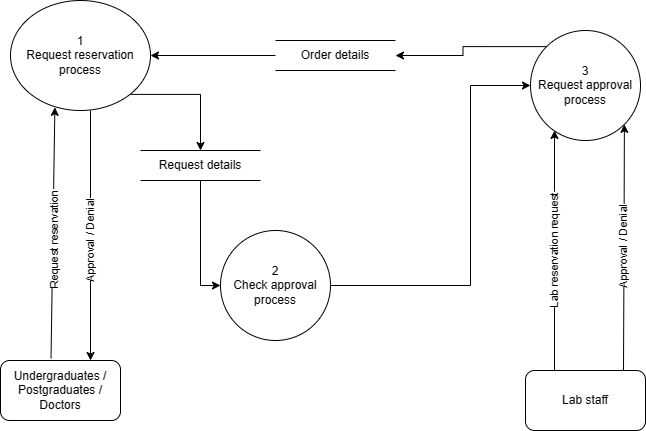

The diagram above was exported from draw.io. Its source (the exported page's mxGraphModel, read from the mxfile embedded in the PNG):
<mxGraphModel dx="725" dy="1626" grid="1" gridSize="10" guides="1" tooltips="1" connect="1" arrows="1" fold="1" page="1" pageScale="1" pageWidth="850" pageHeight="1100" math="0" shadow="0">
  <root>
    <mxCell id="0" />
    <mxCell id="1" parent="0" />
    <mxCell id="jdCrTWtII0duZCCrANSL-3" style="edgeStyle=orthogonalEdgeStyle;rounded=0;orthogonalLoop=1;jettySize=auto;html=1;exitX=1;exitY=0.5;exitDx=0;exitDy=0;entryX=0;entryY=0.5;entryDx=0;entryDy=0;" edge="1" parent="1" source="uxte9Tt47OVvxH6o0-YY-1" target="uxte9Tt47OVvxH6o0-YY-3">
      <mxGeometry relative="1" as="geometry">
        <Array as="points">
          <mxPoint x="560" y="265" />
          <mxPoint x="560" y="65" />
        </Array>
      </mxGeometry>
    </mxCell>
    <mxCell id="uxte9Tt47OVvxH6o0-YY-1" value="2&lt;br&gt;Check approval process" style="ellipse;whiteSpace=wrap;html=1;" parent="1" vertex="1">
      <mxGeometry x="310" y="210" width="110" height="110" as="geometry" />
    </mxCell>
    <mxCell id="uxte9Tt47OVvxH6o0-YY-13" style="edgeStyle=orthogonalEdgeStyle;rounded=0;orthogonalLoop=1;jettySize=auto;html=1;exitX=1;exitY=1;exitDx=0;exitDy=0;entryX=0.5;entryY=0;entryDx=0;entryDy=0;" parent="1" source="uxte9Tt47OVvxH6o0-YY-2" target="uxte9Tt47OVvxH6o0-YY-11" edge="1">
      <mxGeometry relative="1" as="geometry">
        <Array as="points">
          <mxPoint x="290" y="74" />
        </Array>
      </mxGeometry>
    </mxCell>
    <mxCell id="uxte9Tt47OVvxH6o0-YY-2" value="1&lt;br&gt;Request reservation process" style="ellipse;whiteSpace=wrap;html=1;" parent="1" vertex="1">
      <mxGeometry x="100" y="-20" width="140" height="110" as="geometry" />
    </mxCell>
    <mxCell id="uxte9Tt47OVvxH6o0-YY-17" style="edgeStyle=orthogonalEdgeStyle;rounded=0;orthogonalLoop=1;jettySize=auto;html=1;exitX=0;exitY=0;exitDx=0;exitDy=0;entryX=1;entryY=0.5;entryDx=0;entryDy=0;" parent="1" source="uxte9Tt47OVvxH6o0-YY-3" target="uxte9Tt47OVvxH6o0-YY-14" edge="1">
      <mxGeometry relative="1" as="geometry" />
    </mxCell>
    <mxCell id="uxte9Tt47OVvxH6o0-YY-3" value="3&lt;br&gt;Request approval process" style="ellipse;whiteSpace=wrap;html=1;" parent="1" vertex="1">
      <mxGeometry x="620" y="10" width="110" height="110" as="geometry" />
    </mxCell>
    <mxCell id="uxte9Tt47OVvxH6o0-YY-4" value="Lab staff" style="rounded=1;whiteSpace=wrap;html=1;" parent="1" vertex="1">
      <mxGeometry x="615" y="350" width="120" height="60" as="geometry" />
    </mxCell>
    <mxCell id="uxte9Tt47OVvxH6o0-YY-5" value="Undergraduates /&lt;br&gt;Postgraduates /&lt;br&gt;Doctors" style="rounded=1;whiteSpace=wrap;html=1;" parent="1" vertex="1">
      <mxGeometry x="90" y="340" width="120" height="60" as="geometry" />
    </mxCell>
    <mxCell id="uxte9Tt47OVvxH6o0-YY-9" value="" style="edgeStyle=none;orthogonalLoop=1;jettySize=auto;html=1;rounded=0;exitX=0.421;exitY=-0.036;exitDx=0;exitDy=0;exitPerimeter=0;entryX=0.317;entryY=0.971;entryDx=0;entryDy=0;entryPerimeter=0;" parent="1" source="uxte9Tt47OVvxH6o0-YY-5" target="uxte9Tt47OVvxH6o0-YY-2" edge="1">
      <mxGeometry width="100" relative="1" as="geometry">
        <mxPoint x="190" y="160" as="sourcePoint" />
        <mxPoint x="90" y="160" as="targetPoint" />
        <Array as="points" />
      </mxGeometry>
    </mxCell>
    <mxCell id="uxte9Tt47OVvxH6o0-YY-21" value="Request reservation" style="edgeLabel;html=1;align=center;verticalAlign=middle;resizable=0;points=[];rotation=-90;" parent="uxte9Tt47OVvxH6o0-YY-9" vertex="1" connectable="0">
      <mxGeometry x="-0.1809" y="-2" relative="1" as="geometry">
        <mxPoint y="-15" as="offset" />
      </mxGeometry>
    </mxCell>
    <mxCell id="uxte9Tt47OVvxH6o0-YY-10" value="" style="edgeStyle=none;orthogonalLoop=1;jettySize=auto;html=1;rounded=0;entryX=0.389;entryY=0;entryDx=0;entryDy=0;entryPerimeter=0;" parent="1" edge="1">
      <mxGeometry width="100" relative="1" as="geometry">
        <mxPoint x="180" y="90" as="sourcePoint" />
        <mxPoint x="180" y="340" as="targetPoint" />
        <Array as="points" />
      </mxGeometry>
    </mxCell>
    <mxCell id="uxte9Tt47OVvxH6o0-YY-12" style="edgeStyle=orthogonalEdgeStyle;rounded=0;orthogonalLoop=1;jettySize=auto;html=1;exitX=0.5;exitY=1;exitDx=0;exitDy=0;entryX=0;entryY=0.5;entryDx=0;entryDy=0;" parent="1" source="uxte9Tt47OVvxH6o0-YY-11" target="uxte9Tt47OVvxH6o0-YY-1" edge="1">
      <mxGeometry relative="1" as="geometry" />
    </mxCell>
    <mxCell id="uxte9Tt47OVvxH6o0-YY-11" value="Request details" style="shape=partialRectangle;whiteSpace=wrap;html=1;left=0;right=0;fillColor=none;" parent="1" vertex="1">
      <mxGeometry x="230" y="130" width="120" height="30" as="geometry" />
    </mxCell>
    <mxCell id="uxte9Tt47OVvxH6o0-YY-16" style="edgeStyle=orthogonalEdgeStyle;rounded=0;orthogonalLoop=1;jettySize=auto;html=1;exitX=0;exitY=0.5;exitDx=0;exitDy=0;entryX=1;entryY=0.5;entryDx=0;entryDy=0;" parent="1" source="uxte9Tt47OVvxH6o0-YY-14" target="uxte9Tt47OVvxH6o0-YY-2" edge="1">
      <mxGeometry relative="1" as="geometry" />
    </mxCell>
    <mxCell id="uxte9Tt47OVvxH6o0-YY-14" value="Order details" style="shape=partialRectangle;whiteSpace=wrap;html=1;left=0;right=0;fillColor=none;" parent="1" vertex="1">
      <mxGeometry x="365" y="20" width="120" height="30" as="geometry" />
    </mxCell>
    <mxCell id="uxte9Tt47OVvxH6o0-YY-18" style="edgeStyle=orthogonalEdgeStyle;rounded=0;orthogonalLoop=1;jettySize=auto;html=1;exitX=0.25;exitY=0;exitDx=0;exitDy=0;" parent="1" source="uxte9Tt47OVvxH6o0-YY-4" edge="1">
      <mxGeometry relative="1" as="geometry">
        <mxPoint x="644" y="110" as="targetPoint" />
        <Array as="points">
          <mxPoint x="644" y="350" />
        </Array>
      </mxGeometry>
    </mxCell>
    <mxCell id="uxte9Tt47OVvxH6o0-YY-20" style="edgeStyle=orthogonalEdgeStyle;rounded=0;orthogonalLoop=1;jettySize=auto;html=1;exitX=1;exitY=1;exitDx=0;exitDy=0;entryX=1;entryY=1;entryDx=0;entryDy=0;" parent="1" edge="1" target="uxte9Tt47OVvxH6o0-YY-3">
      <mxGeometry relative="1" as="geometry">
        <mxPoint x="713" y="350" as="sourcePoint" />
      </mxGeometry>
    </mxCell>
    <mxCell id="uxte9Tt47OVvxH6o0-YY-22" value="Approval / Denial" style="edgeLabel;html=1;align=center;verticalAlign=middle;resizable=0;points=[];rotation=-90;" parent="1" vertex="1" connectable="0">
      <mxGeometry x="179.99662883788238" y="219.9970757700241" as="geometry" />
    </mxCell>
    <mxCell id="uxte9Tt47OVvxH6o0-YY-26" value="Lab reservation request" style="edgeLabel;html=1;align=center;verticalAlign=middle;resizable=0;points=[];rotation=-90;" parent="1" vertex="1" connectable="0">
      <mxGeometry x="643.9966288378823" y="229.76707577002412" as="geometry" />
    </mxCell>
    <mxCell id="uxte9Tt47OVvxH6o0-YY-28" value="Approval / Denial" style="edgeLabel;html=1;align=center;verticalAlign=middle;resizable=0;points=[];rotation=-90;" parent="1" vertex="1" connectable="0">
      <mxGeometry x="712.9966288378824" y="225.9970757700241" as="geometry" />
    </mxCell>
  </root>
</mxGraphModel>